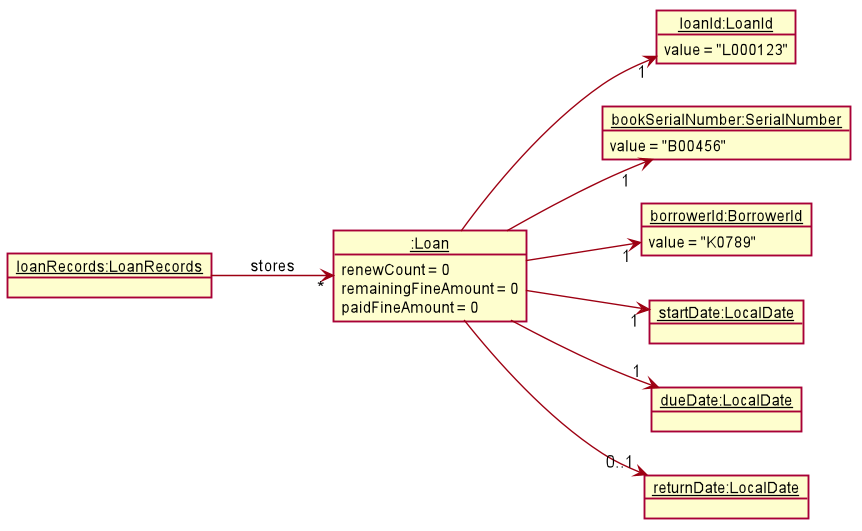

The diagram above was rendered by PlantUML. Its source (embedded in the PNG):
@startuml








skinparam BackgroundColor #FFFFFFF

skinparam Shadowing false

skinparam Class {
    FontColor #FFFFFF
    BorderThickness 1
    BorderColor #FFFFFF
    StereotypeFontColor #FFFFFF
    FontName Arial
}

skinparam Actor {
    BorderColor #000000
    Color #000000
    FontName Arial
}

skinparam Sequence {
    MessageAlign center
    BoxFontSize 15
    BoxPadding 0
    BoxFontColor #FFFFFF
    FontName Arial
}

skinparam Participant {
    FontColor #FFFFFFF
    Padding 20
}

skinparam MinClassWidth 50
skinparam ParticipantPadding 10
skinparam Shadowing false
skinparam DefaultTextAlignment center
skinparam packageStyle Rectangle

hide footbox
hide members
hide circle
show members
left to right direction
skinparam arrowThickness 1.1
skinparam arrowColor #9D0012
skinparam classBackgroundColor #9D0012
skinparam ObjectAttributeFontSize 12

object "__loanRecords:LoanRecords__" as LoanRecords
object "__:Loan__" as Loan {
    renewCount = 0
    remainingFineAmount = 0
    paidFineAmount = 0
}
object "__loanId:LoanId__" as LoanId {
    value = "L000123"
}
object "__bookSerialNumber:SerialNumber__" as SerialNumber {
    value = "B00456"
}
object "__borrowerId:BorrowerId__" as BorrowerId {
    value = "K0789"
}
object "__startDate:LocalDate__" as startDate
object "__dueDate:LocalDate__" as dueDate
object "__returnDate:LocalDate__" as returnDate

LoanRecords -->"*" Loan : stores
Loan -->"1" LoanId
Loan -->"1" SerialNumber
Loan -->"1" BorrowerId
Loan -->"1" startDate
Loan -->"1" dueDate
Loan -->"0..1" returnDate

@enduml